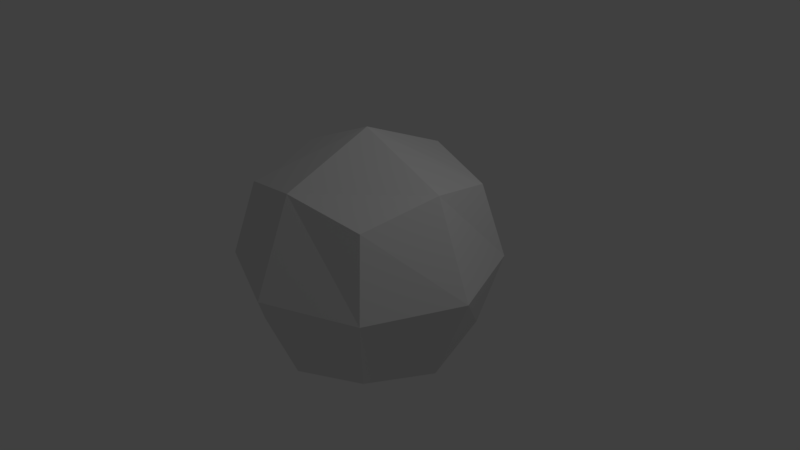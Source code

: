 # Source: bubble_v1.blend  (saved by Blender 2.79.0; exported with 4.5.12 LTS)
import bpy
from mathutils import Matrix  # noqa: F401  (used for matrix-valued properties, if any)

bpy.ops.wm.read_factory_settings(use_empty=True)
scene = bpy.context.scene
scene.name = 'Scene'

# ---- collections
col_collection_1 = bpy.data.collections.new('Collection 1'); scene.collection.children.link(col_collection_1)

# ---- materials (node trees are filled in below, after node groups)
mat_material = bpy.data.materials.new('Material')
mat_material.alpha_threshold = 0.0
mat_material.use_transparent_shadow = False
mat_material.roughness = 0.5
mat_material.line_color = (0.0, 0.0, 0.0, 1.0)

# ---- material node trees

# ---- world
world_world = bpy.data.worlds.new('World'); scene.world = world_world
world_world.color = (0.05088, 0.05088, 0.05088)
world_world.use_sun_shadow = False
world_world.sun_shadow_jitter_overblur = 0.0
world_world.cycles.sampling_method = 'MANUAL'

# ---- cameras
cam_camera = bpy.data.cameras.new('Camera')
cam_camera.clip_end = 100.0
cam_camera.lens = 35.0
cam_camera.sensor_width = 32.0
cam_camera.sensor_height = 18.0
cam_camera.ortho_scale = 7.314
cam_camera.dof.focus_distance = 0.0
cam_camera.dof.aperture_fstop = 128.0

# ---- lights
light_lamp = bpy.data.lights.new('Lamp', 'POINT')
light_lamp.transmission_factor = 0.0
light_lamp.cutoff_distance = 30.0
light_lamp.energy = 100.0
light_lamp.shadow_buffer_clip_start = 1.001
light_lamp.shadow_soft_size = 0.1
light_lamp.shadow_maximum_resolution = 0.006
light_lamp.use_absolute_resolution = True

# ---- meshes
me_cube = bpy.data.meshes.new('Cube')
me_cube.from_pydata([(1.0, 1.0, -1.0), (1.0, -1.0, -1.0), (-1.0, -1.0, -1.0), (-1.0, 1.0, -1.0), (1.0, 1.0, 1.0), (1.0, -1.0, 1.0), (-1.0, -1.0, 1.0), (-1.0, 1.0, 1.0), (1.225, 1.512e-08, -1.225), (1.715e-07, 1.225, -1.225), (1.225, 1.225, 7.559e-09), (-5.761e-08, -1.225, -1.225), (1.225, -1.225, -7.559e-09), (-1.225, 3.037e-07, -1.225), (-1.225, -1.225, -2.367e-16), (-1.225, 1.225, 1.069e-08), (1.225, -7.182e-07, 1.225), (3.705e-07, 1.225, 1.225), (-5.678e-07, -1.225, 1.225), (-1.225, 1.715e-07, 1.225), (3.613e-07, 1.732, 3.531e-08), (-1.732, 2.676e-07, 5.345e-09), (-4.504e-07, -1.732, -3.78e-09), (1.732, -4.53e-07, 2.619e-08), (-1.38e-07, -1.454e-07, 1.732), (1.08e-07, 2.118e-07, -1.732)], [], [(25, 11, 2, 13), (24, 19, 6, 18), (23, 16, 5, 12), (22, 18, 6, 14), (21, 19, 7, 15), (20, 9, 3, 15), (17, 20, 15, 7), (4, 10, 20, 17), (10, 0, 9, 20), (13, 21, 15, 3), (2, 14, 21, 13), (14, 6, 19, 21), (11, 22, 14, 2), (1, 12, 22, 11), (12, 5, 18, 22), (8, 23, 12, 1), (0, 10, 23, 8), (10, 4, 16, 23), (16, 24, 18, 5), (4, 17, 24, 16), (17, 7, 19, 24), (9, 25, 13, 3), (0, 8, 25, 9), (8, 1, 11, 25)])
me_cube.materials.append(mat_material)
me_cube.use_remesh_preserve_volume = False
me_cube.use_remesh_preserve_attributes = False
me_cube.use_mirror_vertex_groups = False
me_cube.update()

# ---- objects
ob_bubble = bpy.data.objects.new('bubble', me_cube)
ob_lamp = bpy.data.objects.new('Lamp', light_lamp)
ob_camera = bpy.data.objects.new('Camera', cam_camera)

# ---- transforms, parenting, visibility, modifiers, constraints
ob_bubble.location = (0.0, 0.0, 0.0)
ob_bubble.lock_rotations_4d = False
ob_bubble.empty_display_type = 'ARROWS'
ob_bubble.lineart.crease_threshold = 0.0
ob_lamp.location = (4.076, 1.005, 5.904)
ob_lamp.rotation_euler = (0.6503, 0.05522, 1.866)
ob_lamp.lock_rotations_4d = False
ob_lamp.empty_display_type = 'ARROWS'
ob_lamp.color = (0.0, 0.0, 0.0, 0.0)
ob_lamp.lineart.crease_threshold = 0.0
ob_camera.location = (7.481, -6.508, 5.344)
ob_camera.rotation_euler = (1.109, 0.0, 0.8149)
ob_camera.lock_rotations_4d = False
ob_camera.empty_display_type = 'ARROWS'
ob_camera.color = (0.0, 0.0, 0.0, 0.0)
ob_camera.display_type = 'WIRE'
ob_camera.lineart.crease_threshold = 0.0

# ---- collection membership
col_collection_1.objects.link(ob_bubble)
col_collection_1.objects.link(ob_lamp)
col_collection_1.objects.link(ob_camera)

# ---- scene / render settings (as saved in the file)
scene.camera = ob_camera
scene.frame_start = 1; scene.frame_end = 250; scene.frame_set(1)
scene.render.engine = 'BLENDER_EEVEE_NEXT'
scene.render.resolution_percentage = 50
scene.render.dither_intensity = 0.0
scene.cycles.use_denoising = False
scene.cycles.samples = 128
scene.cycles.sampling_pattern = 'TABULATED_SOBOL'
scene.cycles.use_adaptive_sampling = False
scene.cycles.use_light_tree = False
scene.cycles.blur_glossy = 0.0
scene.cycles.sample_clamp_indirect = 0.0
scene.view_settings.view_transform = 'Standard'
bpy.context.view_layer.update()
